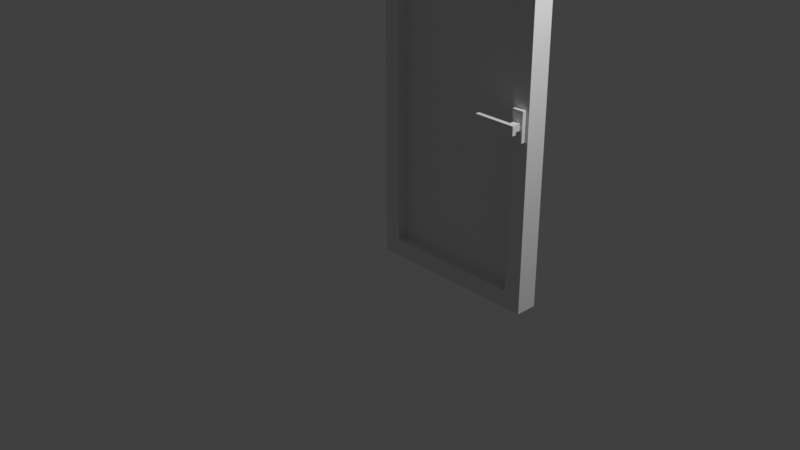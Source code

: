 # Source: multidecor_window_door_open.blend  (saved by Blender 3.0.42; exported with 4.5.12 LTS)
import bpy
from mathutils import Matrix  # noqa: F401  (used for matrix-valued properties, if any)

bpy.ops.wm.read_factory_settings(use_empty=True)
scene = bpy.context.scene
scene.name = 'Scene'

# ---- collections
col_collection = bpy.data.collections.new('Collection'); scene.collection.children.link(col_collection)

# ---- materials (node trees are filled in below, after node groups)
mat_material = bpy.data.materials.new('Material')
mat_material.alpha_threshold = 0.0
mat_material.use_transparent_shadow = False
mat_material.line_color = (0.0, 0.0, 0.0, 1.0)
mat_material_001 = bpy.data.materials.new('Material.001')
mat_material_001.use_transparent_shadow = False

# ---- material node trees
mat_material.use_nodes = True; mat_material.node_tree.nodes.clear()
_N = mat_material.node_tree.nodes; _L = mat_material.node_tree.links
n0 = _N.new('ShaderNodeOutputMaterial'); n0.name = 'Material Output'; n0.location = (300, 300)
n1 = _N.new('ShaderNodeBsdfPrincipled'); n1.name = 'Principled BSDF'; n1.location = (10, 300)
n1.distribution = 'GGX'
n1.subsurface_method = 'RANDOM_WALK_SKIN'
n1.inputs[2].default_value = 0.4
n1.inputs[3].default_value = 1.45
n1.inputs[27].default_value = (0.0, 0.0, 0.0, 1.0)
n1.inputs[28].default_value = 1.0
_L.new(n1.outputs[0], n0.inputs[0])
n0.is_active_output = True
mat_material_001.use_nodes = True; mat_material_001.node_tree.nodes.clear()
_N = mat_material_001.node_tree.nodes; _L = mat_material_001.node_tree.links
n0 = _N.new('ShaderNodeBsdfPrincipled'); n0.name = 'Principled BSDF'; n0.location = (10, 300)
n0.distribution = 'GGX'
n0.subsurface_method = 'RANDOM_WALK_SKIN'
n0.inputs[3].default_value = 1.45
n0.inputs[27].default_value = (0.0, 0.0, 0.0, 1.0)
n0.inputs[28].default_value = 1.0
n1 = _N.new('ShaderNodeOutputMaterial'); n1.name = 'Material Output'; n1.location = (300, 300)
_L.new(n0.outputs[0], n1.inputs[0])
n1.is_active_output = True

# ---- world
world_world = bpy.data.worlds.new('World'); scene.world = world_world
world_world.use_nodes = True; world_world.node_tree.nodes.clear()
_N = world_world.node_tree.nodes; _L = world_world.node_tree.links
n0 = _N.new('ShaderNodeOutputWorld'); n0.name = 'World Output'; n0.location = (300, 300)
n1 = _N.new('ShaderNodeBackground'); n1.name = 'Background'; n1.location = (10, 300)
n1.inputs[0].default_value = (0.05088, 0.05088, 0.05088, 1.0)
_L.new(n1.outputs[0], n0.inputs[0])
n0.is_active_output = True
world_world.color = (0.05088, 0.05088, 0.05088)
world_world.use_sun_shadow = False
world_world.sun_shadow_jitter_overblur = 0.0

# ---- cameras
cam_camera = bpy.data.cameras.new('Camera')
cam_camera.clip_end = 100.0
cam_camera.ortho_scale = 7.314

# ---- lights
light_light = bpy.data.lights.new('Light', 'POINT')
light_light.transmission_factor = 0.0
light_light.energy = 1000.0
light_light.shadow_soft_size = 0.1
light_light.shadow_maximum_resolution = 0.006
light_light.use_absolute_resolution = True

# ---- meshes
me_cube = bpy.data.meshes.new('Cube')
me_cube.from_pydata([(1.0, 1.0, 3.0), (1.0, 1.0, -1.0), (1.0, 0.75, 3.0), (1.0, 0.75, -1.0), (-1.0, 1.0, 3.0), (-1.0, 1.0, -1.0), (-1.0, 0.75, 3.0), (-1.0, 0.75, -1.0), (0.8, 1.0, 2.8), (0.8, 1.0, -0.8), (0.8, 0.75, 2.8), (0.8, 0.75, -0.8), (-0.8, 1.0, 2.8), (-0.8, 1.0, -0.8), (-0.8, 0.75, 2.8), (-0.8, 0.75, -0.8), (-0.8, 0.875, -0.8), (0.8, 0.875, 2.8), (-0.8, 0.875, 2.8), (0.8, 0.875, -0.8), (0.9646, 0.75, 0.9067), (0.9646, 0.7, 0.9067), (0.8354, 0.75, 0.9067), (0.8354, 0.7, 0.9067), (0.9646, 0.75, 1.236), (0.9646, 0.7, 1.236), (0.8354, 0.75, 1.236), (0.8354, 0.7, 1.236), (0.8625, 0.6125, 1.034), (0.8625, 0.6125, 1.109), (0.8625, 0.7, 1.034), (0.8625, 0.7, 1.109), (0.9375, 0.6125, 1.034), (0.9375, 0.6125, 1.109), (0.9375, 0.7, 1.034), (0.9375, 0.7, 1.109), (0.4844, 0.6125, 1.021), (0.4844, 0.6125, 1.122), (0.9656, 0.6125, 1.021), (0.9656, 0.6125, 1.122), (0.4844, 0.5625, 1.021), (0.4844, 0.5625, 1.122), (0.9656, 0.5625, 1.122), (0.9656, 0.5625, 1.021)], [], [(0, 4, 6, 2), (16, 13, 12, 18), (7, 6, 4, 5), (5, 1, 3, 7), (1, 0, 2, 3), (17, 10, 14, 18), (16, 15, 11, 19), (19, 11, 10, 17), (6, 14, 10, 2), (7, 15, 14, 6), (3, 11, 15, 7), (2, 10, 11, 3), (0, 8, 12, 4), (1, 9, 8, 0), (5, 13, 9, 1), (4, 12, 13, 5), (9, 19, 17, 8), (13, 16, 19, 9), (8, 17, 18, 12), (15, 16, 18, 14), (19, 17, 18, 16), (20, 21, 23, 22), (22, 23, 27, 26), (26, 27, 25, 24), (24, 25, 21, 20), (27, 23, 21, 25), (28, 29, 31, 30), (34, 35, 33, 32), (30, 34, 32, 28), (35, 31, 29, 33), (38, 36, 37, 39), (43, 42, 41, 40), (39, 37, 41, 42), (38, 39, 42, 43), (36, 38, 43, 40), (37, 36, 40, 41)])
me_cube.polygons.foreach_set('material_index', [0, 0, 0, 0, 0, 0, 0, 0, 0, 0, 0, 0, 0, 0, 0, 0, 0, 0, 0, 0, 1, 0, 0, 0, 0, 0, 0, 0, 0, 0, 0, 0, 0, 0, 0, 0])
_uv = me_cube.uv_layers.new(name='UVMap')
_uv.uv.foreach_set('vector', [0.304, 0.3701, 0.304, 0.0001815, 0.3502, 0.0001815, 0.3502, 0.3701, 0.7031, 0.886, 0.7031, 0.9091, 0.03718, 0.9091, 0.03718, 0.886, 0.7401, 0.887, 0.0001815, 0.887, 0.0001814, 0.8408, 0.7401, 0.8408, 0.6224, 0.0001815, 0.6224, 0.3701, 0.5762, 0.3701, 0.5762, 0.0001815, 0.7401, 0.6739, 0.0001815, 0.6739, 0.0001815, 0.7202, 0.7401, 0.7202, 0.5157, 0.3332, 0.4925, 0.3332, 0.4925, 0.03718, 0.5157, 0.03718, 0.4107, 0.03718, 0.4338, 0.03718, 0.4338, 0.3332, 0.4107, 0.3332, 0.7031, 0.8856, 0.7031, 0.8625, 0.03718, 0.8625, 0.03718, 0.8856, 0.4029, 0.0001816, 0.4399, 0.03718, 0.4399, 0.3332, 0.4029, 0.3701, 0.7401, 0.9397, 0.7031, 0.9767, 0.03718, 0.9767, 0.0001816, 0.9397, 0.5235, 0.3701, 0.4865, 0.3332, 0.4865, 0.03718, 0.5235, 0.0001816, 0.0001815, 0.7728, 0.03718, 0.8098, 0.7031, 0.8098, 0.7401, 0.7728, 0.3566, 0.3701, 0.3196, 0.3332, 0.3196, 0.03718, 0.3566, 0.0001815, 0.7401, 0.7266, 0.7031, 0.6896, 0.03718, 0.6896, 0.0001815, 0.7266, 0.5697, 0.0001815, 0.6067, 0.03718, 0.6067, 0.3332, 0.5697, 0.3701, 0.0001815, 0.8935, 0.03718, 0.8565, 0.7031, 0.8565, 0.7401, 0.8935, 0.7031, 0.7423, 0.7031, 0.7191, 0.03718, 0.7192, 0.03718, 0.7423, 0.5541, 0.03718, 0.5772, 0.03718, 0.5772, 0.3332, 0.5541, 0.3332, 0.3723, 0.3332, 0.3492, 0.3332, 0.3492, 0.03718, 0.3723, 0.03718, 0.7031, 1.029, 0.7031, 1.052, 0.03718, 1.052, 0.03718, 1.029, 0.4445, 6.666e-05, 0.4445, 0.9999, 6.666e-05, 0.9999, 6.669e-05, 6.674e-05, 0.496, 0.4037, 0.4868, 0.4037, 0.4868, 0.3798, 0.496, 0.3798, 0.4341, 0.3178, 0.4341, 0.3271, 0.3732, 0.3271, 0.3732, 0.3178, 0.3113, 0.3798, 0.3205, 0.3798, 0.3205, 0.4037, 0.3113, 0.4037, 0.3732, 0.4656, 0.3732, 0.4563, 0.4341, 0.4563, 0.4341, 0.4656, 0.3732, 0.3798, 0.4341, 0.3798, 0.4341, 0.4037, 0.3732, 0.4037, 0.4964, 0.3983, 0.4964, 0.3844, 0.5126, 0.3844, 0.5126, 0.3983, 0.5126, 0.4121, 0.5126, 0.426, 0.4964, 0.426, 0.4964, 0.4121, 0.5126, 0.3983, 0.5126, 0.4121, 0.4964, 0.4121, 0.4964, 0.3983, 0.5126, 0.3705, 0.5126, 0.3844, 0.4964, 0.3844, 0.4964, 0.3705, 0.2965, 0.4473, 0.3855, 0.4473, 0.3855, 0.466, 0.2965, 0.466, 0.3543, 0.4473, 0.3543, 0.466, 0.2653, 0.466, 0.2653, 0.4473, 0.2681, 0.466, 0.2681, 0.466, 0.2774, 0.466, 0.2774, 0.466, 0.3543, 0.5307, 0.3543, 0.5307, 0.3543, 0.5215, 0.3543, 0.5215, 0.4162, 0.4473, 0.4162, 0.4473, 0.407, 0.4473, 0.407, 0.4473, 0.2653, 0.3178, 0.2653, 0.3178, 0.2653, 0.3271, 0.2653, 0.3271])
me_cube.materials.append(mat_material)
me_cube.materials.append(mat_material_001)
me_cube.use_remesh_preserve_volume = False
me_cube.use_remesh_preserve_attributes = False
me_cube.use_mirror_vertex_groups = False
me_cube.update()

# ---- objects
ob_cube = bpy.data.objects.new('Cube', me_cube)
ob_light = bpy.data.objects.new('Light', light_light)
ob_camera = bpy.data.objects.new('Camera', cam_camera)

# ---- transforms, parenting, visibility, modifiers, constraints
ob_cube.location = (0.0, 0.0, 0.0)
ob_cube.lock_rotations_4d = False
ob_cube.empty_display_type = 'ARROWS'
ob_cube.lineart.crease_threshold = 0.0
ob_light.location = (4.076, 1.005, 5.904)
ob_light.rotation_euler = (0.6503, 0.05522, 1.866)
ob_light.lock_rotations_4d = False
ob_light.empty_display_type = 'ARROWS'
ob_light.color = (0.0, 0.0, 0.0, 0.0)
ob_light.lineart.crease_threshold = 0.0
ob_camera.location = (7.359, -6.926, 4.958)
ob_camera.rotation_euler = (1.109, 0.0, 0.8149)
ob_camera.lock_rotations_4d = False
ob_camera.empty_display_type = 'ARROWS'
ob_camera.color = (0.0, 0.0, 0.0, 0.0)
ob_camera.display_type = 'WIRE'
ob_camera.lineart.crease_threshold = 0.0

# ---- collection membership
col_collection.objects.link(ob_cube)
col_collection.objects.link(ob_light)
col_collection.objects.link(ob_camera)

# ---- scene / render settings (as saved in the file)
scene.camera = ob_camera
scene.frame_start = 1; scene.frame_end = 250; scene.frame_set(1)
scene.render.engine = 'BLENDER_EEVEE_NEXT'
scene.cycles.sampling_pattern = 'TABULATED_SOBOL'
scene.cycles.use_light_tree = False
scene.view_settings.view_transform = 'Standard'
bpy.context.view_layer.update()
